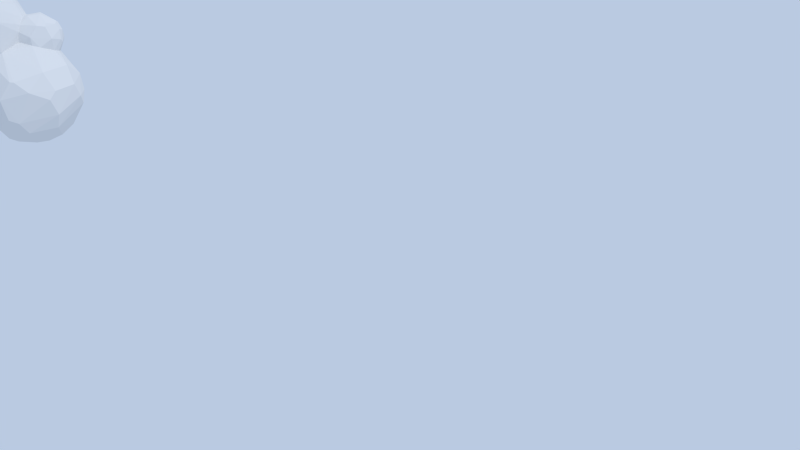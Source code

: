 # Source: cloud.blend  (saved by Blender 4.4.30; exported with 4.5.12 LTS)
import bpy
from mathutils import Matrix  # noqa: F401  (used for matrix-valued properties, if any)

bpy.ops.wm.read_factory_settings(use_empty=True)
scene = bpy.context.scene
scene.name = 'Scene'

# ---- collections
col_collection_1 = bpy.data.collections.new('Collection 1'); scene.collection.children.link(col_collection_1)
col_collection_11 = bpy.data.collections.new('Collection 11'); scene.collection.children.link(col_collection_11)

# ---- materials (node trees are filled in below, after node groups)
mat_material = bpy.data.materials.new('Material')
mat_material.alpha_threshold = 0.0
mat_material.use_transparent_shadow = False
mat_material.roughness = 0.5
mat_material.specular_intensity = 0.0

# ---- material node trees

# ---- world
world_world = bpy.data.worlds.new('World'); scene.world = world_world
world_world.color = (0.4911, 0.5916, 0.7573)
world_world.use_sun_shadow = False
world_world.sun_shadow_jitter_overblur = 0.0
world_world.cycles.sampling_method = 'MANUAL'
world_world.cycles.sample_map_resolution = 256

# ---- cameras
cam_camera = bpy.data.cameras.new('Camera')
cam_camera.clip_end = 100.0
cam_camera.lens = 35.0
cam_camera.sensor_width = 32.0
cam_camera.sensor_height = 18.0
cam_camera.ortho_scale = 7.314
cam_camera.dof.focus_distance = 0.0
cam_camera.dof.aperture_fstop = 128.0

# ---- lights
light_lamp = bpy.data.lights.new('Lamp', 'SUN')
light_lamp.transmission_factor = 0.0
light_lamp.cutoff_distance = 30.0
light_lamp.angle = 0.1993
light_lamp.energy = 1.0
light_lamp.shadow_buffer_clip_start = 1.001
light_lamp.shadow_soft_size = 0.1
light_lamp.shadow_cascade_max_distance = 1000.0
light_lamp.cycles.use_multiple_importance_sampling = False

# ---- meshes
me_icosphere_006 = bpy.data.meshes.new('Icosphere.006')
me_icosphere_006.from_pydata([(4.38, -0.4259, 0.4262), (4.493, -0.1435, 0.3176), (4.854, -0.7751, -0.1235), (4.663, -0.1572, 0.8016), (4.684, -0.01301, 0.6605), (4.439, 0.3863, 0.1929), (4.399, -0.5477, 0.9355), (3.909, -0.771, 0.656), (3.945, -0.7594, 0.6433), (4.308, 0.615, 0.1738), (5.121, 0.07852, -0.7436), (3.643, -0.7992, 0.7442), (5.08, -1.092, -0.8655), (4.558, 1.013, -0.5589), (4.352, 1.056, -0.3056), (4.642, -0.04935, 1.193), (4.12, -1.85, -0.0964), (4.176, 0.7537, 0.1754), (4.692, 0.2638, 1.12), (4.643, 0.5381, 0.6694), (4.663, 0.536, 0.8016), (4.501, -1.956, -0.857), (3.624, -0.7836, 1.074), (5.197, -0.8194, -1.452), (5.197, 0.05094, -1.452), (4.206, -0.4881, 1.425), (4.52, -0.05695, 1.425), (3.664, 0.986, 0.266), (4.529, 0.7719, 0.7337), (3.077, -0.5697, 0.8506), (4.28, -2.181, -1.162), (4.413, 1.268, -1.732), (4.242, -0.3346, 1.546), (4.545, 0.37, 1.413), (2.539, -1.212, 0.6178), (2.903, -2.296, -0.3056), (3.062, -2.313, -0.3231), (5.16, -0.3842, -1.91), (4.677, 0.9729, -1.852), (4.506, 0.2496, 1.491), (4.46, -1.957, -1.865), (3.911, -0.5703, 1.491), (4.14, 1.451, -1.751), (3.575, 1.651, -0.7561), (3.575, -2.419, -0.7561), (3.91, 1.15, 0.6577), (3.159, -0.5353, 1.256), (3.419, 1.734, -1.019), (2.536, -1.327, 1.899), (2.063, -1.41, 0.3039), (3.223, -0.3787, 1.516), (4.28, 1.02, 0.9326), (2.421, -2.422, -1.0), (3.118, 0.8676, 0.4581), (4.286, -1.741, -2.485), (3.292, -0.04681, 1.736), (1.888, -1.798, 1.404), (3.302, 0.02247, 1.756), (2.397, 1.379, -0.2557), (2.995, 1.773, -1.446), (3.963, 0.0655, 1.831), (4.206, 0.8669, 1.425), (2.371, -1.181, 2.509), (4.549, -0.2067, -2.886), (3.501, 1.153, 1.007), (1.7, -1.845, 1.723), (1.612, -1.367, -0.06059), (3.226, 1.052, 0.9354), (3.481, -0.067, 1.802), (4.193, 0.5898, -2.886), (3.219, 1.392, -2.533), (3.012, 1.661, 1.404), (2.962, -2.427, -2.009), (3.219, -2.16, -2.533), (2.09, 1.355, -0.4899), (2.155, 2.008, 0.0662), (3.335, 0.4482, 1.749), (3.06, 1.411, -2.512), (3.895, 0.5028, 1.802), (3.872, 0.4357, 1.825), (2.591, -2.419, -1.852), (4.161, -0.8194, -3.129), (2.016, 1.492, -1.156), (2.49, 2.155, 0.7829), (1.063, -1.975, 1.561), (3.31, 0.8971, 1.437), (3.281, 1.001, 1.241), (1.68, -1.317, 2.899), (1.422, -1.616, -0.6707), (1.393, -1.626, -0.7719), (3.718, 1.081, 1.32), (0.6352, -1.817, 0.5973), (3.214, -1.356, -3.233), (3.002, 0.7756, -3.129), (3.911, 0.9491, 1.491), (2.236, -0.3867, 3.271), (2.594, 0.2638, 3.155), (1.933, -1.933, -2.285), (1.684, 1.17, -0.7526), (3.616, -0.9391, -3.327), (2.599, 1.961, 2.229), (1.593, 1.168, -1.09), (2.72, 0.294, -3.327), (0.3365, -1.842, 1.909), (0.04942, -1.741, 0.9038), (-0.04493, -1.859, 0.7516), (0.9018, 1.869, -0.4964), (0.6832, -2.088, -0.6071), (1.19, -1.381, -1.622), (2.819, 0.006642, -3.416), (1.194, -1.392, -1.605), (1.494, 1.078, -1.425), (0.268, -2.182, -0.1708), (2.405, -1.093, -3.233), (0.9882, 2.55, 0.3173), (2.046, 1.082, -2.512), (2.284, 1.372, 3.161), (2.152, -1.39, -2.979), (-0.4094, -1.524, 1.101), (0.542, -1.94, -1.345), (1.969, 0.7497, -2.773), (0.6828, -0.7745, 3.465), (1.032, -0.2675, 3.7), (1.337, 2.76, 1.72), (1.657, 2.542, 2.263), (-0.117, -1.416, 2.509), (-0.6776, -1.94, 0.4324), (0.05042, -0.8329, 3.234), (0.542, 1.813, -1.345), (-0.7084, -1.286, 1.209), (1.118, -0.7557, -2.128), (0.7003, 2.79, 1.568), (1.229, 0.3595, -2.134), (-1.234, -1.444, 0.7323), (1.227, 0.3508, -2.138), (-0.9009, -2.061, -0.4561), (0.4747, 0.2357, 3.742), (-0.8941, -1.03, 1.845), (1.126, -0.4223, -2.224), (-0.8969, -1.023, 1.855), (0.4651, 0.4912, -2.479), (-0.1026, 0.22, 3.54), (-0.5032, -0.07102, 3.234), (0.82, 1.49, 3.54), (-0.0745, 1.333, -2.109), (0.4621, 1.963, 3.161), (0.3917, 2.18, 2.918), (-1.205, -1.854, -0.8817), (-1.414, -1.753, -0.5521), (-0.5772, -1.473, -2.015), (-0.4309, -1.016, -2.363), (-0.2046, 2.446, 1.899), (-1.057, -0.455, 2.348), (-1.803, -1.215, 1.507), (-1.117, -0.04217, 2.496), (-0.9056, 1.908, 1.398), (-0.5032, 0.8991, 3.234), (-0.8995, 1.124, -2.06), (-1.902, -1.844, -0.6537), (-0.4813, 0.2274, -2.558), (-1.629, 1.999, 1.154), (-1.149, 0.6227, 2.507), (-1.684, -2.044, -1.35), (-2.319, -0.8984, 1.565), (-1.778, 1.25, -0.6215), (-1.159, -1.436, -2.658), (-1.144, 0.843, 2.453), (-2.146, -0.2993, 2.205), (-1.071, 1.477, 2.078), (-2.739, -0.6491, 1.132), (-2.666, -1.127, -0.2171), (-1.334, 1.005, -2.576), (-1.524, -1.468, -2.75), (-2.746, -0.63, 1.154), (-2.454, -0.8064, 0.06196), (-1.148, 0.433, -2.948), (-2.432, -1.913, -1.465), (-2.515, 1.279, -0.04714), (-2.935, -1.303, -0.6447), (-1.768, -0.6737, -3.181), (-2.374, 0.9902, -0.4335), (-2.381, 0.9848, -0.431), (-2.526, 1.3, -0.002059), (-2.503, 0.31, 2.075), (-2.403, 0.9646, -0.4209), (-2.403, 0.9645, -0.4211), (-2.404, 0.9647, -0.4209), (-2.732, 1.339, 0.7774), (-2.146, 0.9194, 2.205), (-2.873, 0.04466, 1.536), (-2.209, 1.101, 2.071), (-2.09, -0.6175, -3.16), (-2.781, 1.099, -1.146), (-2.465, 1.275, 1.691), (-3.189, -1.248, -1.12), (-2.502, -1.561, -2.424), (-2.906, 1.032, -1.348), (-2.819, 1.129, 1.149), (-2.89, 0.468, 1.531), (-2.693, -1.393, -2.464), (-2.37, -0.1806, -3.108), (-2.418, 0.6305, -2.808), (-3.281, -1.15, -1.32), (-2.861, 0.9097, 1.347), (-3.052, -1.233, -2.187), (-3.163, 0.7331, -1.714), (-3.397, -0.9002, -1.61), (-3.043, -0.1825, -2.657), (-3.449, -0.625, -1.793), (-3.375, 0.2094, -1.929), (-3.386, 0.164, -1.935), (-4.641, 0.5705, -2.124), (-3.844, 0.7345, -2.035), (-5.319, -0.3949, -1.874), (-4.993, -0.8061, -1.838), (-5.192, 1.314, -1.665), (-5.799, -0.5291, -1.481), (-5.022, -1.384, -1.362), (-5.491, 1.314, -1.481), (-6.063, 0.3099, -1.362), (-6.148, -0.2112, -1.193), (-5.414, -1.286, -1.22), (-3.174, 1.537, -1.193), (-3.443, 1.696, -1.242), (-4.4, 1.975, -1.22), (-5.966, 1.443, -0.7625), (-4.497, 2.222, -0.7171), (-3.735, -1.796, -0.6185), (-4.869, 2.215, -0.5604), (-4.321, -1.939, -0.4509), (-6.424, -0.3752, -0.4403), (-5.919, -1.27, -0.4655), (-5.795, 1.752, -0.4595), (-6.374, 0.8873, -0.4509), (-3.038, 1.874, -0.1542), (-3.544, -1.818, -0.01236), (-6.492, 0.6148, 0.1357), (-6.492, -0.2555, 0.1357), (-3.403, 2.091, 0.2729), (-5.577, -1.567, 0.4262), (-4.945, -1.858, 0.4438), (-5.434, 2.014, 0.4348), (-5.707, 1.832, 0.4156), (-6.228, 1.219, 0.408), (-4.107, -1.855, 0.6726), (-3.399, 1.985, 0.6726), (-4.327, -1.812, 0.8334), (-2.99, 1.393, 1.122), (-5.58, -1.178, 1.168), (-6.039, -0.5451, 1.168), (-6.054, 0.1796, 1.355), (-3.498, -1.194, 1.41), (-4.832, 1.579, 1.575), (-4.71, -1.135, 1.674), (-4.37, 1.576, 1.641), (-5.603, 0.3578, 1.762), (-4.801, -0.8388, 1.849), (-3.983, 1.393, 1.735), (-4.07, -0.7643, 1.911), (-3.773, 0.04635, 2.061), (-4.947, 0.2625, 2.074), (-3.964, 0.5818, 2.074), (-0.1099, 1.93, 0.1345), (-0.6535, 1.895, -0.4792), (-1.676, 1.215, -1.62)], [], [(27, 17, 14), (219, 233, 225), (61, 51, 90), (159, 157, 144), (232, 242, 241), (13, 24, 38), (211, 210, 208), (70, 59, 42), (251, 189, 259), (236, 237, 250), (193, 198, 183), (231, 230, 220), (177, 180, 181), (107, 66, 91), (28, 17, 45), (44, 21, 16), (152, 167, 153), (159, 175, 171), (34, 36, 16), (213, 219, 211), (160, 190, 168), (44, 52, 72), (180, 164, 192), (106, 98, 101), (145, 143, 124), (105, 104, 118), (132, 111, 115), (195, 176, 204), (238, 241, 245), (222, 196, 205), (191, 179, 172), (221, 216, 214), (46, 48, 34), (204, 208, 207), (224, 223, 212), (39, 26, 15), (92, 99, 54), (63, 69, 38), (103, 104, 84), (43, 13, 42), (143, 145, 156), (15, 25, 6), (137, 153, 129), (233, 243, 232), (242, 243, 252), (55, 96, 62), (19, 9, 28), (227, 202, 194), (147, 148, 158), (97, 108, 130), (85, 76, 78), (57, 68, 76), (59, 82, 58), (245, 254, 257), (227, 217, 202), (110, 89, 119), (64, 67, 86), (31, 69, 42), (6, 22, 7), (112, 105, 126), (116, 143, 122), (165, 150, 149), (115, 93, 120), (4, 1, 5), (221, 229, 231), (249, 256, 255), (49, 56, 91), (258, 259, 260), (188, 167, 161), (83, 124, 100), (230, 233, 220), (89, 97, 52), (188, 161, 166), (106, 75, 74), (244, 229, 235), (141, 127, 136), (121, 125, 87), (149, 162, 165), (64, 27, 67), (61, 94, 78), (78, 60, 39), (33, 20, 61), (1, 4, 3), (127, 152, 125), (122, 87, 95), (224, 218, 228), (148, 126, 133), (234, 223, 226), (239, 237, 231), (199, 207, 191), (114, 123, 83), (177, 186, 192), (88, 52, 66), (23, 54, 37), (169, 251, 235), (181, 180, 184), (185, 181, 186), (246, 248, 240), (251, 258, 253), (201, 207, 209), (187, 197, 193), (263, 164, 160), (41, 32, 60), (132, 140, 111), (113, 109, 99), (12, 23, 10), (167, 189, 163), (40, 72, 73), (8, 16, 2), (252, 260, 254), (178, 194, 176), (59, 77, 115), (201, 175, 200), (168, 156, 146), (22, 46, 29), (203, 257, 261), (73, 80, 97), (137, 129, 118), (65, 56, 48), (12, 21, 40), (93, 69, 109), (83, 71, 67), (5, 1, 10), (3, 4, 18), (247, 187, 245), (161, 142, 156), (179, 159, 150), (85, 100, 76), (68, 55, 50), (119, 149, 150), (113, 138, 120), (174, 170, 158), (124, 123, 131), (144, 157, 263), (262, 106, 128), (131, 114, 262), (155, 151, 262), (14, 43, 27), (264, 201, 196), (58, 53, 27), (17, 9, 14), (58, 27, 43), (218, 219, 225), (64, 90, 45), (94, 61, 90), (51, 45, 90), (140, 159, 144), (228, 232, 241), (38, 31, 13), (13, 10, 24), (208, 214, 211), (213, 211, 214), (212, 210, 211), (47, 42, 59), (70, 77, 59), (259, 258, 251), (251, 173, 189), (249, 250, 237), (243, 236, 250), (183, 188, 190), (190, 193, 183), (203, 198, 193), (220, 216, 231), (221, 231, 216), (177, 164, 180), (181, 185, 177), (104, 105, 91), (112, 107, 91), (88, 66, 107), (91, 105, 112), (27, 45, 17), (51, 28, 45), (16, 36, 44), (44, 30, 21), (163, 153, 167), (139, 152, 153), (157, 159, 171), (11, 29, 34), (16, 8, 7), (7, 11, 16), (34, 49, 35), (35, 36, 34), (16, 11, 34), (215, 211, 219), (213, 216, 219), (220, 219, 216), (218, 215, 219), (168, 155, 160), (160, 193, 190), (80, 72, 52), (44, 36, 52), (35, 52, 36), (192, 184, 180), (164, 196, 192), (101, 111, 128), (128, 106, 101), (100, 124, 116), (146, 145, 124), (143, 116, 124), (129, 133, 118), (126, 105, 118), (118, 133, 126), (82, 115, 111), (120, 132, 115), (111, 101, 82), (206, 204, 202), (199, 195, 204), (176, 194, 202), (202, 204, 176), (254, 245, 241), (238, 226, 228), (228, 241, 238), (252, 254, 241), (210, 212, 209), (223, 222, 205), (209, 212, 205), (222, 192, 196), (205, 212, 223), (172, 195, 191), (199, 191, 195), (213, 214, 216), (217, 221, 214), (56, 34, 48), (46, 50, 48), (34, 29, 46), (209, 207, 210), (204, 206, 208), (210, 207, 208), (212, 211, 215), (215, 224, 212), (15, 18, 39), (33, 39, 18), (81, 54, 99), (73, 92, 54), (38, 24, 37), (37, 63, 38), (91, 84, 104), (103, 118, 104), (31, 42, 13), (47, 43, 42), (14, 13, 43), (156, 141, 136), (136, 143, 156), (25, 15, 26), (3, 15, 6), (26, 32, 25), (133, 129, 153), (137, 139, 153), (242, 232, 243), (225, 233, 232), (236, 243, 233), (255, 252, 243), (241, 242, 252), (243, 250, 255), (62, 48, 50), (55, 57, 96), (62, 50, 55), (96, 95, 62), (17, 28, 9), (19, 5, 9), (28, 20, 19), (178, 170, 235), (235, 227, 178), (194, 178, 227), (162, 147, 158), (138, 117, 130), (97, 110, 108), (130, 117, 97), (78, 94, 85), (90, 85, 94), (76, 79, 78), (60, 79, 68), (57, 55, 68), (79, 76, 68), (58, 43, 47), (47, 59, 58), (82, 101, 98), (74, 58, 82), (82, 98, 74), (247, 245, 257), (206, 202, 217), (227, 229, 217), (217, 214, 206), (208, 206, 214), (107, 119, 89), (89, 88, 107), (119, 108, 110), (86, 85, 90), (90, 64, 86), (70, 42, 69), (31, 38, 69), (69, 93, 70), (11, 7, 22), (6, 25, 22), (41, 22, 25), (135, 112, 126), (122, 95, 96), (96, 116, 122), (143, 136, 122), (102, 120, 93), (115, 77, 93), (70, 93, 77), (19, 4, 5), (239, 231, 240), (221, 217, 229), (229, 240, 231), (255, 250, 249), (249, 248, 256), (253, 256, 248), (260, 255, 256), (84, 91, 56), (49, 34, 56), (91, 66, 49), (56, 65, 84), (261, 260, 259), (256, 258, 260), (154, 161, 167), (188, 183, 167), (167, 152, 154), (100, 71, 83), (83, 123, 124), (219, 220, 233), (230, 237, 236), (236, 233, 230), (80, 52, 97), (89, 110, 97), (166, 168, 188), (190, 188, 168), (74, 98, 106), (106, 114, 75), (227, 235, 229), (244, 246, 240), (240, 229, 244), (122, 136, 121), (141, 142, 127), (127, 121, 136), (65, 87, 84), (121, 127, 125), (125, 103, 87), (84, 87, 103), (172, 165, 162), (149, 119, 147), (107, 112, 119), (162, 176, 195), (112, 135, 119), (147, 162, 149), (195, 172, 162), (119, 135, 147), (53, 67, 27), (64, 45, 27), (78, 39, 33), (33, 61, 78), (26, 39, 60), (78, 79, 60), (60, 32, 26), (51, 61, 28), (33, 18, 20), (20, 28, 61), (3, 6, 0), (0, 1, 3), (6, 7, 8), (8, 0, 6), (137, 125, 139), (127, 142, 152), (139, 125, 152), (142, 154, 152), (62, 95, 87), (122, 121, 87), (228, 226, 224), (224, 215, 218), (218, 225, 232), (232, 228, 218), (153, 163, 169), (169, 174, 153), (148, 147, 135), (135, 126, 148), (133, 153, 174), (174, 148, 133), (224, 226, 223), (238, 234, 226), (222, 223, 234), (230, 231, 237), (239, 248, 249), (249, 237, 239), (200, 191, 207), (199, 204, 207), (83, 75, 114), (114, 131, 123), (192, 222, 234), (234, 182, 177), (177, 185, 186), (186, 184, 192), (192, 234, 177), (35, 49, 66), (88, 89, 52), (35, 66, 52), (63, 37, 54), (23, 40, 54), (54, 81, 63), (235, 170, 169), (169, 173, 251), (170, 174, 169), (251, 244, 235), (186, 181, 184), (239, 240, 248), (246, 253, 248), (253, 246, 251), (244, 251, 246), (258, 256, 253), (209, 205, 201), (201, 200, 207), (193, 160, 187), (197, 203, 193), (187, 160, 182), (155, 263, 160), (164, 177, 182), (182, 160, 164), (60, 68, 41), (41, 25, 32), (128, 111, 144), (132, 134, 140), (140, 144, 111), (92, 113, 99), (24, 10, 23), (2, 12, 10), (23, 37, 24), (169, 163, 173), (167, 183, 189), (173, 163, 189), (183, 198, 189), (73, 54, 40), (40, 30, 72), (44, 72, 30), (12, 2, 21), (0, 8, 2), (16, 21, 2), (257, 254, 261), (252, 255, 260), (260, 261, 254), (176, 162, 158), (158, 178, 176), (82, 59, 115), (191, 200, 179), (201, 171, 175), (175, 179, 200), (151, 155, 168), (168, 166, 156), (156, 145, 146), (146, 151, 168), (11, 22, 29), (203, 197, 247), (259, 189, 198), (198, 203, 261), (247, 257, 203), (261, 259, 198), (117, 113, 92), (92, 73, 117), (72, 80, 73), (97, 117, 73), (118, 103, 125), (125, 137, 118), (48, 62, 65), (87, 65, 62), (30, 40, 21), (23, 12, 40), (99, 69, 81), (102, 93, 109), (69, 63, 81), (99, 109, 69), (67, 53, 83), (58, 74, 75), (75, 83, 58), (71, 86, 67), (53, 58, 83), (10, 13, 5), (14, 9, 5), (1, 0, 2), (14, 5, 13), (2, 10, 1), (20, 18, 4), (15, 3, 18), (4, 19, 20), (238, 245, 234), (247, 197, 187), (187, 182, 234), (234, 245, 187), (141, 156, 142), (161, 154, 142), (156, 166, 161), (138, 130, 150), (150, 165, 179), (172, 179, 165), (159, 140, 150), (179, 175, 159), (138, 150, 140), (140, 134, 138), (96, 57, 76), (85, 86, 71), (96, 76, 116), (100, 116, 76), (85, 71, 100), (46, 22, 50), (41, 68, 50), (50, 22, 41), (150, 130, 108), (108, 119, 150), (132, 120, 134), (102, 109, 113), (113, 117, 138), (134, 120, 138), (113, 120, 102), (158, 148, 174), (170, 178, 158), (131, 151, 146), (146, 124, 131), (164, 263, 264), (128, 144, 263), (157, 264, 263), (128, 263, 262), (262, 114, 106), (151, 131, 262), (263, 155, 262), (196, 164, 264), (264, 157, 171), (171, 201, 264), (205, 196, 201)])
me_icosphere_006.materials.append(mat_material)
me_icosphere_006.use_remesh_preserve_volume = False
me_icosphere_006.use_remesh_preserve_attributes = False
me_icosphere_006.use_mirror_vertex_groups = False
me_icosphere_006.update()

# ---- curves / text
cu_beziercurve = bpy.data.curves.new('BezierCurve', 'CURVE')
cu_beziercurve.dimensions = '3D'
_sp = cu_beziercurve.splines.new('BEZIER'); _sp.bezier_points.add(1)
_sp.bezier_points.foreach_set('co', [-19.61, -11.95, 0.0, 6.83, 4.302, 0.0])
_sp.bezier_points.foreach_set('handle_left', [-19.63, -12.64, -0.1333, -3.493, 3.152, -3.983])
_sp.bezier_points.foreach_set('handle_right', [-19.11, 0.915, 2.471, 8.276, 4.464, 0.558])
for _p, _l, _r in zip(_sp.bezier_points, ['ALIGNED', 'ALIGNED'], ['ALIGNED', 'ALIGNED']): _p.handle_left_type = _l; _p.handle_right_type = _r
_sp.order_u = 0
_sp.order_v = 0
cu_beziercurve.path_duration = 6
cu_beziercurve.use_path = True
cu_beziercurve.use_path_clamp = True
cu_beziercurve.bevel_resolution = 0
cu_beziercurve.fill_mode = 'HALF'

# ---- objects
ob_cloudpath = bpy.data.objects.new('CloudPath', cu_beziercurve)
ob_cloud1 = bpy.data.objects.new('Cloud1', me_icosphere_006)
ob_lamp = bpy.data.objects.new('Lamp', light_lamp)
ob_camera = bpy.data.objects.new('Camera', cam_camera)

# ---- transforms, parenting, visibility, modifiers, constraints
ob_cloudpath.location = (4.512, 15.85, 0.7471)
ob_cloudpath.rotation_euler = (0.0, -0.0, 0.3149)
ob_cloudpath.lineart.crease_threshold = 0.0
ob_cloud1.parent = ob_cloudpath
ob_cloud1.matrix_parent_inverse = Matrix(((1.0, 0.0, 0.0, 26.9), (0.0, 1.0, 0.0, -3.558), (0.0, 0.0, 1.0, 7.372), (0.0, 0.0, 0.0, 1.0)))
ob_cloud1.location = (-26.9, 3.558, -7.372)
ob_cloud1.rotation_euler = (0.0, -0.0, 0.6463)
ob_cloud1.scale = (0.4621, 0.4621, 0.4621)
ob_cloud1.lineart.crease_threshold = 0.0
ob_lamp.location = (4.076, 1.005, 5.904)
ob_lamp.rotation_euler = (0.6503, 0.05522, 1.866)
ob_lamp.lock_rotations_4d = False
ob_lamp.empty_display_type = 'ARROWS'
ob_lamp.color = (0.0, 0.0, 0.0, 0.0)
ob_lamp.lineart.crease_threshold = 0.0
ob_camera.location = (7.481, -6.508, 5.344)
ob_camera.rotation_euler = (1.109, 0.01082, 0.8149)
ob_camera.lock_rotations_4d = False
ob_camera.empty_display_type = 'ARROWS'
ob_camera.color = (0.0, 0.0, 0.0, 0.0)
ob_camera.display_type = 'WIRE'
ob_camera.lineart.crease_threshold = 0.0

# ---- collection membership
col_collection_1.objects.link(ob_cloudpath)
col_collection_1.objects.link(ob_cloud1)
col_collection_1.objects.link(ob_lamp)
col_collection_1.objects.link(ob_camera)

# ---- scene / render settings (as saved in the file)
scene.camera = ob_camera
scene.frame_start = 1; scene.frame_end = 250; scene.frame_set(98)
scene.render.engine = 'BLENDER_EEVEE_NEXT'
scene.render.dither_intensity = 0.0
scene.cycles.use_denoising = False
scene.cycles.samples = 10
scene.cycles.sampling_pattern = 'TABULATED_SOBOL'
scene.cycles.light_sampling_threshold = 0.0
scene.cycles.use_adaptive_sampling = False
scene.cycles.use_light_tree = False
scene.cycles.blur_glossy = 0.0
scene.cycles.pixel_filter_type = 'GAUSSIAN'
scene.cycles.sample_clamp_indirect = 0.0
scene.view_settings.view_transform = 'Standard'
bpy.context.view_layer.update()
